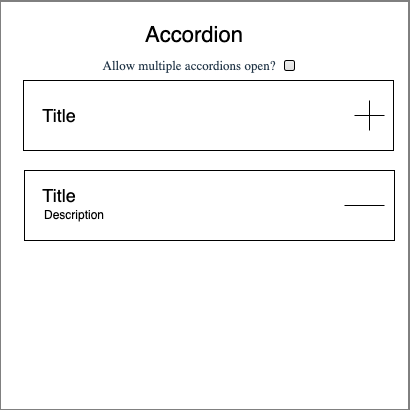

The diagram above was exported from draw.io. Its source (the exported page's mxGraphModel, read from the mxfile embedded in the PNG):
<mxGraphModel dx="703" dy="536" grid="1" gridSize="10" guides="1" tooltips="1" connect="1" arrows="1" fold="1" page="1" pageScale="1" pageWidth="827" pageHeight="1169" math="0" shadow="0">
  <root>
    <mxCell id="0" />
    <mxCell id="1" parent="0" />
    <mxCell id="gDXFGyjVYL3iYBn0MDrt-1" value="" style="whiteSpace=wrap;html=1;aspect=fixed;" parent="1" vertex="1">
      <mxGeometry x="205.5" y="110.5" width="409" height="409" as="geometry" />
    </mxCell>
    <mxCell id="gDXFGyjVYL3iYBn0MDrt-2" value="" style="rounded=0;whiteSpace=wrap;html=1;" parent="1" vertex="1">
      <mxGeometry x="229" y="190" width="370" height="70" as="geometry" />
    </mxCell>
    <mxCell id="gDXFGyjVYL3iYBn0MDrt-4" value="&lt;font style=&quot;font-size: 18px;&quot;&gt;Title&lt;/font&gt;" style="text;html=1;align=center;verticalAlign=middle;whiteSpace=wrap;rounded=0;" parent="1" vertex="1">
      <mxGeometry x="230" y="210" width="70" height="30" as="geometry" />
    </mxCell>
    <mxCell id="gDXFGyjVYL3iYBn0MDrt-6" value="&lt;font style=&quot;font-size: 22px;&quot;&gt;Accordion&lt;/font&gt;" style="text;html=1;align=center;verticalAlign=middle;whiteSpace=wrap;rounded=0;" parent="1" vertex="1">
      <mxGeometry x="370" y="130" width="60" height="30" as="geometry" />
    </mxCell>
    <mxCell id="gDXFGyjVYL3iYBn0MDrt-7" value="" style="shape=cross;whiteSpace=wrap;html=1;size=0;" parent="1" vertex="1">
      <mxGeometry x="560" y="210" width="30" height="30" as="geometry" />
    </mxCell>
    <mxCell id="gDXFGyjVYL3iYBn0MDrt-12" value="&lt;mxGraphModel&gt;&lt;root&gt;&lt;mxCell id=&quot;0&quot;/&gt;&lt;mxCell id=&quot;1&quot; parent=&quot;0&quot;/&gt;&lt;mxCell id=&quot;2&quot; value=&quot;&amp;lt;span style=&amp;quot;color: rgba(0, 0, 0, 0); font-family: monospace; font-size: 0px; text-align: start; text-wrap-mode: nowrap;&amp;quot;&amp;gt;%3CmxGraphModel%3E%3Croot%3E%3CmxCell%20id%3D%220%22%2F%3E%3CmxCell%20id%3D%221%22%20parent%3D%220%22%2F%3E%3CmxCell%20id%3D%222%22%20value%3D%22%22%20style%3D%22shape%3Dcross%3BwhiteSpace%3Dwrap%3Bhtml%3D1%3Bsize%3D0%3B%22%20vertex%3D%221%22%20parent%3D%221%22%3E%3CmxGeometry%20x%3D%22560%22%20y%3D%22210%22%20width%3D%2230%22%20height%3D%2230%22%20as%3D%22geometry%22%2F%3E%3C%2FmxCell%3E%3C%2Froot%3E%3C%2FmxGraphModel%3E" style="rounded=0;whiteSpace=wrap;html=1;" parent="1" vertex="1">
      <mxGeometry x="230" y="280" width="370" height="70" as="geometry" />
    </mxCell>
    <mxCell id="gDXFGyjVYL3iYBn0MDrt-14" value="&lt;font style=&quot;font-size: 18px;&quot;&gt;Title&lt;/font&gt;" style="text;html=1;align=center;verticalAlign=middle;whiteSpace=wrap;rounded=0;" parent="1" vertex="1">
      <mxGeometry x="220" y="290" width="90" height="30" as="geometry" />
    </mxCell>
    <mxCell id="gDXFGyjVYL3iYBn0MDrt-15" value="Description" style="text;html=1;align=center;verticalAlign=middle;whiteSpace=wrap;rounded=0;" parent="1" vertex="1">
      <mxGeometry x="250" y="310" width="60" height="30" as="geometry" />
    </mxCell>
    <mxCell id="ouG9ObnRzo-BcLEY2iqE-1" value="" style="line;strokeWidth=1;fillColor=none;align=left;verticalAlign=middle;spacingTop=-1;spacingLeft=3;spacingRight=3;rotatable=0;labelPosition=right;points=[];portConstraint=eastwest;strokeColor=inherit;" vertex="1" parent="1">
      <mxGeometry x="550" y="311" width="40" height="8" as="geometry" />
    </mxCell>
    <mxCell id="ouG9ObnRzo-BcLEY2iqE-2" value="&lt;span style=&quot;color: rgb(33, 53, 71); font-family: Times; text-align: start; background-color: rgb(255, 255, 255);&quot;&gt;&lt;font style=&quot;font-size: 13px;&quot;&gt;Allow multiple accordions open?&lt;/font&gt;&lt;/span&gt;" style="text;html=1;align=center;verticalAlign=middle;whiteSpace=wrap;rounded=0;" vertex="1" parent="1">
      <mxGeometry x="230" y="160" width="330" height="30" as="geometry" />
    </mxCell>
    <mxCell id="ouG9ObnRzo-BcLEY2iqE-3" value="" style="html=1;shadow=0;dashed=0;shape=mxgraph.bootstrap.checkbox2;labelPosition=right;verticalLabelPosition=middle;align=left;verticalAlign=middle;gradientColor=#DEDEDE;fillColor=#EDEDED;checked=0;spacing=5;checkedFill=#0085FC;checkedStroke=#ffffff;sketch=0;" vertex="1" parent="1">
      <mxGeometry x="490" y="170" width="10" height="10" as="geometry" />
    </mxCell>
  </root>
</mxGraphModel>